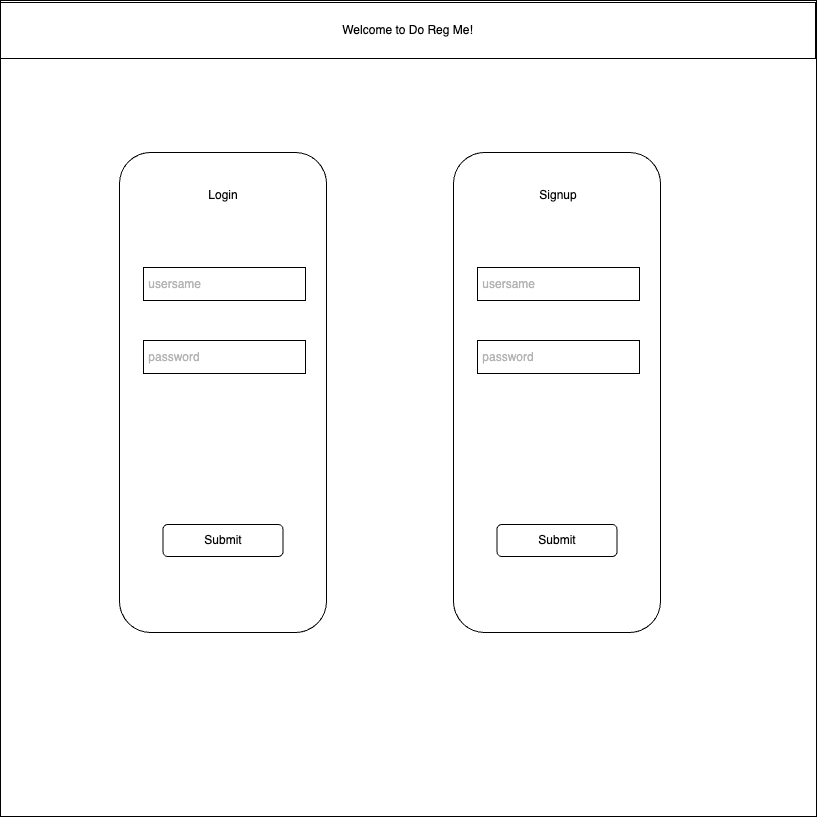

The diagram above was exported from draw.io. Its source (the exported page's mxGraphModel, read from the mxfile embedded in the PNG):
<mxGraphModel dx="863" dy="1121" grid="0" gridSize="10" guides="1" tooltips="1" connect="1" arrows="1" fold="1" page="0" pageScale="1" pageWidth="850" pageHeight="1100" math="0" shadow="0">
  <root>
    <mxCell id="0" />
    <mxCell id="1" parent="0" />
    <mxCell id="tQMuXIStEdkvnsYo-aWA-1" value="" style="whiteSpace=wrap;html=1;aspect=fixed;" parent="1" vertex="1">
      <mxGeometry x="29" y="149" width="816" height="816" as="geometry" />
    </mxCell>
    <mxCell id="PmfufLTCeohsXD9K9Z-r-5" value="" style="rounded=1;whiteSpace=wrap;html=1;" vertex="1" parent="1">
      <mxGeometry x="148" y="301" width="207" height="480" as="geometry" />
    </mxCell>
    <mxCell id="PmfufLTCeohsXD9K9Z-r-6" value="Submit" style="rounded=1;whiteSpace=wrap;html=1;" vertex="1" parent="1">
      <mxGeometry x="191.5" y="673" width="120" height="32" as="geometry" />
    </mxCell>
    <mxCell id="PmfufLTCeohsXD9K9Z-r-7" value="Welcome to Do Reg Me!" style="rounded=0;whiteSpace=wrap;html=1;" vertex="1" parent="1">
      <mxGeometry x="29" y="151" width="815" height="56" as="geometry" />
    </mxCell>
    <mxCell id="PmfufLTCeohsXD9K9Z-r-8" value="&lt;font color=&quot;#b3b3b3&quot;&gt;&amp;nbsp;usersame&lt;/font&gt;" style="rounded=0;whiteSpace=wrap;html=1;align=left;" vertex="1" parent="1">
      <mxGeometry x="172" y="416" width="162" height="33" as="geometry" />
    </mxCell>
    <mxCell id="PmfufLTCeohsXD9K9Z-r-9" value="&lt;font color=&quot;#b3b3b3&quot;&gt;&amp;nbsp;password&lt;/font&gt;" style="rounded=0;whiteSpace=wrap;html=1;align=left;" vertex="1" parent="1">
      <mxGeometry x="172" y="489" width="162" height="33" as="geometry" />
    </mxCell>
    <mxCell id="PmfufLTCeohsXD9K9Z-r-10" value="" style="rounded=1;whiteSpace=wrap;html=1;" vertex="1" parent="1">
      <mxGeometry x="482" y="301" width="207" height="480" as="geometry" />
    </mxCell>
    <mxCell id="PmfufLTCeohsXD9K9Z-r-11" value="Submit" style="rounded=1;whiteSpace=wrap;html=1;" vertex="1" parent="1">
      <mxGeometry x="525.5" y="673" width="120" height="32" as="geometry" />
    </mxCell>
    <mxCell id="PmfufLTCeohsXD9K9Z-r-12" value="&lt;font color=&quot;#b3b3b3&quot;&gt;&amp;nbsp;password&lt;/font&gt;" style="rounded=0;whiteSpace=wrap;html=1;align=left;" vertex="1" parent="1">
      <mxGeometry x="506" y="489" width="162" height="33" as="geometry" />
    </mxCell>
    <mxCell id="PmfufLTCeohsXD9K9Z-r-13" value="&lt;font color=&quot;#b3b3b3&quot;&gt;&amp;nbsp;usersame&lt;/font&gt;" style="rounded=0;whiteSpace=wrap;html=1;align=left;" vertex="1" parent="1">
      <mxGeometry x="506" y="416" width="162" height="33" as="geometry" />
    </mxCell>
    <mxCell id="PmfufLTCeohsXD9K9Z-r-14" value="Login" style="rounded=1;whiteSpace=wrap;html=1;strokeColor=none;" vertex="1" parent="1">
      <mxGeometry x="179.5" y="328" width="144" height="31" as="geometry" />
    </mxCell>
    <mxCell id="PmfufLTCeohsXD9K9Z-r-15" value="Signup" style="rounded=1;whiteSpace=wrap;html=1;strokeColor=none;" vertex="1" parent="1">
      <mxGeometry x="515" y="328" width="144" height="31" as="geometry" />
    </mxCell>
  </root>
</mxGraphModel>